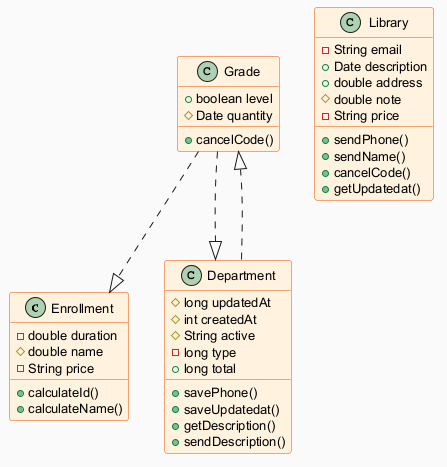

The diagram above was rendered by PlantUML. Its source (embedded in the PNG):
@startuml
skinparam backgroundColor #FAFAFA
skinparam classBackgroundColor #FFF3E0
skinparam classBorderColor #E65100
skinparam defaultFontSize 13
class Enrollment {
  -double duration
  #double name
  -String price
  +calculateId()
  +calculateName()
}
class Grade {
  +boolean level
  #Date quantity
  +cancelCode()
}
class Library {
  -String email
  +Date description
  +double address
  #double note
  -String price
  +sendPhone()
  +sendName()
  +cancelCode()
  +getUpdatedat()
}
class Department {
  #long updatedAt
  #int createdAt
  #String active
  -long type
  +long total
  +savePhone()
  +saveUpdatedat()
  +getDescription()
  +sendDescription()
}
Grade ..|> Department
Grade ..|> Enrollment
Department ..|> Grade
@enduml